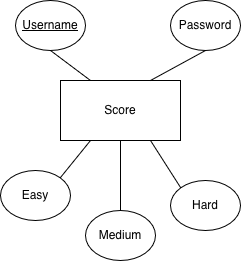

The diagram above was exported from draw.io. Its source (the exported page's mxGraphModel, read from the mxfile embedded in the PNG):
<mxGraphModel dx="960" dy="570" grid="1" gridSize="10" guides="1" tooltips="1" connect="1" arrows="1" fold="1" page="1" pageScale="1" pageWidth="827" pageHeight="1169" math="0" shadow="0">
  <root>
    <mxCell id="0" />
    <mxCell id="1" parent="0" />
    <mxCell id="WirEbVS-HOEZieBHan-N-1" parent="1" style="rounded=0;whiteSpace=wrap;html=1;" value="&lt;div&gt;Score&lt;/div&gt;" vertex="1">
      <mxGeometry height="60" width="120" x="160" y="190" as="geometry" />
    </mxCell>
    <mxCell id="WirEbVS-HOEZieBHan-N-3" edge="1" parent="1" source="Ltpdxoxe8XXIWSQEqyyM-1" style="endArrow=none;html=1;rounded=0;entryX=0.25;entryY=0;entryDx=0;entryDy=0;exitX=0.5;exitY=1;exitDx=0;exitDy=0;" target="WirEbVS-HOEZieBHan-N-1" value="">
      <mxGeometry height="50" relative="1" width="50" as="geometry">
        <mxPoint x="153.20000000000005" y="157.9000000000001" as="sourcePoint" />
        <mxPoint x="440" y="280" as="targetPoint" />
      </mxGeometry>
    </mxCell>
    <mxCell id="WirEbVS-HOEZieBHan-N-4" parent="1" style="ellipse;whiteSpace=wrap;html=1;" value="Password" vertex="1">
      <mxGeometry height="50" width="70" x="270" y="110" as="geometry" />
    </mxCell>
    <mxCell id="WirEbVS-HOEZieBHan-N-5" edge="1" parent="1" source="WirEbVS-HOEZieBHan-N-4" style="endArrow=none;html=1;rounded=0;entryX=0.75;entryY=0;entryDx=0;entryDy=0;exitX=0.5;exitY=1;exitDx=0;exitDy=0;" target="WirEbVS-HOEZieBHan-N-1" value="">
      <mxGeometry height="50" relative="1" width="50" as="geometry">
        <mxPoint x="285" y="160" as="sourcePoint" />
        <mxPoint x="270" y="170" as="targetPoint" />
      </mxGeometry>
    </mxCell>
    <mxCell id="WirEbVS-HOEZieBHan-N-6" parent="1" style="ellipse;whiteSpace=wrap;html=1;" value="&lt;div&gt;Easy&lt;/div&gt;" vertex="1">
      <mxGeometry height="50" width="70" x="100" y="280" as="geometry" />
    </mxCell>
    <mxCell id="WirEbVS-HOEZieBHan-N-7" edge="1" parent="1" source="WirEbVS-HOEZieBHan-N-6" style="endArrow=none;html=1;rounded=0;exitX=1;exitY=0;exitDx=0;exitDy=0;entryX=0.25;entryY=1;entryDx=0;entryDy=0;" target="WirEbVS-HOEZieBHan-N-1" value="">
      <mxGeometry height="50" relative="1" width="50" as="geometry">
        <mxPoint x="445" y="520" as="sourcePoint" />
        <mxPoint x="80" y="340" as="targetPoint" />
      </mxGeometry>
    </mxCell>
    <mxCell id="WirEbVS-HOEZieBHan-N-8" parent="1" style="ellipse;whiteSpace=wrap;html=1;" value="Medium" vertex="1">
      <mxGeometry height="50" width="70" x="185" y="320" as="geometry" />
    </mxCell>
    <mxCell id="WirEbVS-HOEZieBHan-N-9" edge="1" parent="1" source="WirEbVS-HOEZieBHan-N-8" style="endArrow=none;html=1;rounded=0;exitX=0.5;exitY=0;exitDx=0;exitDy=0;entryX=0.5;entryY=1;entryDx=0;entryDy=0;" target="WirEbVS-HOEZieBHan-N-1" value="">
      <mxGeometry height="50" relative="1" width="50" as="geometry">
        <mxPoint x="525" y="560" as="sourcePoint" />
        <mxPoint x="160" y="230" as="targetPoint" />
      </mxGeometry>
    </mxCell>
    <mxCell id="WirEbVS-HOEZieBHan-N-10" parent="1" style="ellipse;whiteSpace=wrap;html=1;" value="Hard" vertex="1">
      <mxGeometry height="50" width="70" x="270" y="290" as="geometry" />
    </mxCell>
    <mxCell id="WirEbVS-HOEZieBHan-N-11" edge="1" parent="1" source="WirEbVS-HOEZieBHan-N-10" style="endArrow=none;html=1;rounded=0;exitX=0;exitY=0;exitDx=0;exitDy=0;entryX=0.75;entryY=1;entryDx=0;entryDy=0;" target="WirEbVS-HOEZieBHan-N-1" value="">
      <mxGeometry height="50" relative="1" width="50" as="geometry">
        <mxPoint x="605" y="530" as="sourcePoint" />
        <mxPoint x="200" y="150" as="targetPoint" />
      </mxGeometry>
    </mxCell>
    <mxCell id="Ltpdxoxe8XXIWSQEqyyM-1" parent="1" style="ellipse;whiteSpace=wrap;html=1;align=center;fontStyle=4;" value="Username" vertex="1">
      <mxGeometry height="50" width="70" x="115" y="110" as="geometry" />
    </mxCell>
  </root>
</mxGraphModel>